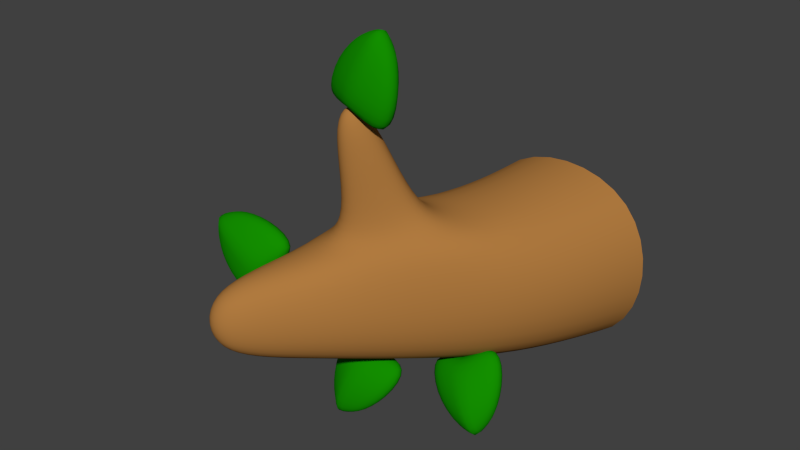 # Source: tree4.blend  (saved by Blender 2.75.0; exported with 4.5.12 LTS)
import bpy
from mathutils import Matrix  # noqa: F401  (used for matrix-valued properties, if any)

bpy.ops.wm.read_factory_settings(use_empty=True)
scene = bpy.context.scene
scene.name = 'Scene'

# ---- collections
col_collection_1 = bpy.data.collections.new('Collection 1'); scene.collection.children.link(col_collection_1)

# ---- materials (node trees are filled in below, after node groups)
mat_brown = bpy.data.materials.new('brown')
mat_brown.alpha_threshold = 0.0
mat_brown.use_transparent_shadow = False
mat_brown.diffuse_color = (0.4292, 0.1933, 0.04969, 1.0)
mat_brown.roughness = 0.5
mat_brown.line_color = (0.0, 0.0, 0.0, 1.0)
mat_greennew = bpy.data.materials.new('GreenNew')
mat_greennew.alpha_threshold = 0.0
mat_greennew.use_transparent_shadow = False
mat_greennew.diffuse_color = (0.006757, 0.2738, 0.0, 1.0)
mat_greennew.roughness = 0.5

# ---- node groups
ng_auto_smooth = bpy.data.node_groups.new('Auto Smooth', 'GeometryNodeTree')
_s = ng_auto_smooth.interface.new_socket(name='Geometry', in_out='OUTPUT', socket_type='NodeSocketGeometry')
_s = ng_auto_smooth.interface.new_socket(name='Geometry', in_out='INPUT', socket_type='NodeSocketGeometry')
_s = ng_auto_smooth.interface.new_socket(name='Angle', in_out='INPUT', socket_type='NodeSocketFloat')
_s.subtype = 'ANGLE'
_s.min_value = 0.0
_s.max_value = 3.142
ng_auto_smooth.is_modifier = True
_N = ng_auto_smooth.nodes; _L = ng_auto_smooth.links
n0 = _N.new('NodeGroupOutput'); n0.name = 'Group Output'; n0.location = (480, -100)
n1 = _N.new('NodeGroupInput'); n1.name = 'Group Input'; n1.location = (-420, -300)
n2 = _N.new('NodeGroupInput'); n2.name = 'Group Input.001'; n2.location = (-60, -100)
n3 = _N.new('GeometryNodeSetShadeSmooth'); n3.name = 'Set Shade Smooth'; n3.location = (120, -100)
n3.domain = 'EDGE'
n4 = _N.new('GeometryNodeSetShadeSmooth'); n4.name = 'Set Shade Smooth.001'; n4.location = (300, -100)
n5 = _N.new('GeometryNodeInputMeshEdgeAngle'); n5.name = 'Edge Angle'; n5.location = (-420, -220)
n6 = _N.new('GeometryNodeInputEdgeSmooth'); n6.name = 'Is Edge Smooth'; n6.location = (-60, -160)
n7 = _N.new('GeometryNodeInputShadeSmooth'); n7.name = 'Is Face Smooth'; n7.location = (-240, -340)
n8 = _N.new('FunctionNodeBooleanMath'); n8.name = 'Boolean Math'; n8.location = (-60, -220)
n9 = _N.new('FunctionNodeCompare'); n9.name = 'Compare'; n9.location = (-240, -180)
n9.operation = 'LESS_EQUAL'
_L.new(n5.outputs[0], n9.inputs[0])
_L.new(n4.outputs[0], n0.inputs[0])
_L.new(n1.outputs[1], n9.inputs[1])
_L.new(n9.outputs[0], n8.inputs[0])
_L.new(n7.outputs[0], n8.inputs[1])
_L.new(n2.outputs[0], n3.inputs[0])
_L.new(n6.outputs[0], n3.inputs[1])
_L.new(n3.outputs[0], n4.inputs[0])
_L.new(n8.outputs[0], n3.inputs[2])
n0.is_active_output = True

# ---- material node trees

# ---- world
world_world = bpy.data.worlds.new('World'); scene.world = world_world
world_world.color = (0.05088, 0.05088, 0.05088)
world_world.use_sun_shadow = False
world_world.sun_shadow_jitter_overblur = 0.0
world_world.cycles.sampling_method = 'MANUAL'
world_world.cycles.sample_map_resolution = 256

# ---- meshes
me_cube_024 = bpy.data.meshes.new('Cube.024')
me_cube_024.from_pydata([(-1.0, -1.0, -1.0), (-1.0, -1.0, 1.0), (-1.0, 1.0, -1.0), (-1.0, 1.0, 1.0), (1.738, -0.488, 0.8521), (1.42, -0.552, 1.432), (1.686, 0.5562, 0.939), (1.328, 0.4306, 1.593), (-0.1038, 0.8403, 1.088), (0.3672, 0.8403, -0.5256), (-0.1038, -0.8403, 1.088), (0.3672, -0.8403, -0.5256), (0.481, 0.7393, 0.8596), (0.9091, 0.6255, 1.013), (1.202, 0.6255, 0.7738), (0.6508, 0.7393, 0.2781), (0.8713, 2.007, 0.9505), (1.124, 1.897, 1.134), (1.417, 1.897, 0.8951), (1.062, 2.036, 0.5934), (2.11, 0.2596, 1.824), (2.328, 0.336, 1.426), (2.166, -0.3382, 1.725), (2.359, -0.2993, 1.373)], [], [(1, 3, 2, 0), (6, 9, 15, 14), (6, 7, 20, 21), (10, 1, 0, 11), (11, 9, 6, 4), (10, 8, 3, 1), (5, 7, 8, 10), (0, 2, 9, 11), (5, 10, 11, 4), (3, 8, 9, 2), (14, 15, 19, 18), (7, 6, 14, 13), (9, 8, 12, 15), (8, 7, 13, 12), (16, 17, 18, 19), (12, 13, 17, 16), (15, 12, 16, 19), (13, 14, 18, 17), (20, 22, 23, 21), (5, 4, 23, 22), (4, 6, 21, 23), (7, 5, 22, 20)])
me_cube_024.polygons.foreach_set('use_smooth', [True] * 22)
_k = {(0, 1): 1.0, (1, 3): 1.0, (2, 3): 1.0, (0, 2): 1.0}
me_cube_024.attributes.new('crease_edge', 'FLOAT', 'EDGE').data.foreach_set('value', [_k.get((min(e.vertices), max(e.vertices)), 0.0) for e in me_cube_024.edges])
me_cube_024.materials.append(mat_brown)
me_cube_024.use_remesh_preserve_volume = False
me_cube_024.use_remesh_preserve_attributes = False
me_cube_024.use_mirror_vertex_groups = False
me_cube_024.update()
me_cube_026 = bpy.data.meshes.new('Cube.026')
me_cube_026.from_pydata([(-1.0, -1.0, -0.5348), (-1.0, -0.4622, 1.0), (-1.0, 1.0, -0.5348), (-1.0, 0.4622, 1.0), (1.0, -1.0, -0.5348), (0.3113, -0.4798, 0.9928), (1.0, 1.0, -0.5348), (0.3113, 0.4445, 0.9928), (-1.459, 0.0, 1.257), (-1.459, 0.0, -0.3342), (0.7702, -0.01762, 1.25), (2.034, 0.01472, -0.3282), (-1.0, -1.0, 0.3333), (-1.0, 1.0, 0.3333), (1.0, 1.0, 0.3333), (1.0, -1.0, 0.3333), (2.034, 0.01472, 0.3393), (-1.459, 0.0, 0.3333)], [], [(17, 13, 2, 9), (13, 14, 6, 2), (16, 15, 4, 11), (9, 2, 6, 11), (10, 7, 3, 8), (5, 10, 8, 1), (0, 9, 11, 4), (15, 12, 0, 4), (14, 16, 11, 6), (1, 8, 17, 12), (7, 10, 16, 14), (5, 1, 12, 15), (10, 5, 15, 16), (3, 7, 14, 13), (8, 3, 13, 17), (12, 17, 9, 0)])
me_cube_026.polygons.foreach_set('use_smooth', [True] * 16)
_k = {(8, 10): 0.49804, (9, 11): 0.49804, (10, 16): 0.49804, (8, 17): 0.49804, (11, 16): 0.49804, (9, 17): 0.49804}
me_cube_026.attributes.new('crease_edge', 'FLOAT', 'EDGE').data.foreach_set('value', [_k.get((min(e.vertices), max(e.vertices)), 0.0) for e in me_cube_026.edges])
me_cube_026.materials.append(mat_greennew)
me_cube_026.use_remesh_preserve_volume = False
me_cube_026.use_remesh_preserve_attributes = False
me_cube_026.use_mirror_vertex_groups = False
me_cube_026.update()
me_cube_027 = bpy.data.meshes.new('Cube.027')
me_cube_027.from_pydata([(-1.0, -1.0, -0.5348), (-1.0, -0.4622, 1.0), (-1.0, 1.0, -0.5348), (-1.0, 0.4622, 1.0), (1.0, -1.0, -0.5348), (0.2931, -0.4593, 0.9459), (1.0, 1.0, -0.5348), (0.2931, 0.465, 0.9459), (-1.459, 0.0, 1.257), (-1.459, 0.0, -0.3342), (0.752, 0.002831, 1.203), (1.459, 0.0, -0.3342), (-1.0, -1.0, 0.3333), (-1.0, 1.0, 0.3333), (1.0, 1.0, 0.3333), (1.0, -1.0, 0.3333), (2.296, -0.003353, 0.3974), (-1.459, 0.0, 0.3333)], [], [(17, 13, 2, 9), (13, 14, 6, 2), (16, 15, 4, 11), (9, 2, 6, 11), (10, 7, 3, 8), (5, 10, 8, 1), (0, 9, 11, 4), (15, 12, 0, 4), (14, 16, 11, 6), (1, 8, 17, 12), (7, 10, 16, 14), (5, 1, 12, 15), (10, 5, 15, 16), (3, 7, 14, 13), (8, 3, 13, 17), (12, 17, 9, 0)])
me_cube_027.polygons.foreach_set('use_smooth', [True] * 16)
_k = {(8, 10): 0.49804, (9, 11): 0.49804, (10, 16): 0.49804, (8, 17): 0.49804, (11, 16): 0.49804, (9, 17): 0.49804}
me_cube_027.attributes.new('crease_edge', 'FLOAT', 'EDGE').data.foreach_set('value', [_k.get((min(e.vertices), max(e.vertices)), 0.0) for e in me_cube_027.edges])
me_cube_027.materials.append(mat_greennew)
me_cube_027.use_remesh_preserve_volume = False
me_cube_027.use_remesh_preserve_attributes = False
me_cube_027.use_mirror_vertex_groups = False
me_cube_027.update()
me_cube_028 = bpy.data.meshes.new('Cube.028')
me_cube_028.from_pydata([(-1.0, -1.0, -0.5348), (-1.0, -0.4622, 1.0), (-1.0, 1.0, -0.5348), (-1.0, 0.4622, 1.0), (1.0, -1.0, -0.5348), (-0.2034, -0.4622, 1.0), (1.0, 1.0, -0.5348), (-0.2034, 0.4622, 1.0), (-1.459, 0.0, 1.257), (-1.459, 0.0, -0.3342), (0.2554, 4.247e-07, 1.257), (1.459, 0.0, -0.3342), (-1.0, -1.0, 0.3333), (-1.0, 1.0, 0.3333), (1.0, 1.0, 0.3333), (1.0, -1.0, 0.3333), (2.353, 5.215e-07, 0.3333), (-1.459, 0.0, 0.3333)], [], [(17, 13, 2, 9), (13, 14, 6, 2), (16, 15, 4, 11), (9, 2, 6, 11), (10, 7, 3, 8), (5, 10, 8, 1), (0, 9, 11, 4), (15, 12, 0, 4), (14, 16, 11, 6), (1, 8, 17, 12), (7, 10, 16, 14), (5, 1, 12, 15), (10, 5, 15, 16), (3, 7, 14, 13), (8, 3, 13, 17), (12, 17, 9, 0)])
me_cube_028.polygons.foreach_set('use_smooth', [True] * 16)
_k = {(8, 10): 0.53725, (9, 11): 0.53725, (10, 16): 0.53725, (8, 17): 0.53725, (11, 16): 0.53725, (9, 17): 0.53725}
me_cube_028.attributes.new('crease_edge', 'FLOAT', 'EDGE').data.foreach_set('value', [_k.get((min(e.vertices), max(e.vertices)), 0.0) for e in me_cube_028.edges])
me_cube_028.materials.append(mat_greennew)
me_cube_028.use_remesh_preserve_volume = False
me_cube_028.use_remesh_preserve_attributes = False
me_cube_028.use_mirror_vertex_groups = False
me_cube_028.update()
me_cube_029 = bpy.data.meshes.new('Cube.029')
me_cube_029.from_pydata([(-1.0, -1.0, -0.5348), (-1.0, -0.4622, 1.0), (-1.0, 1.0, -0.5348), (-1.0, 0.4622, 1.0), (1.0, -1.0, -0.5348), (0.3113, -0.4798, 0.9928), (1.0, 1.0, -0.5348), (0.3113, 0.4445, 0.9928), (-1.459, 0.0, 1.257), (-1.459, 0.0, -0.3342), (0.7702, -0.01762, 1.25), (2.034, 0.01472, -0.3282), (-1.0, -1.0, 0.3333), (-1.0, 1.0, 0.3333), (1.0, 1.0, 0.3333), (1.0, -1.0, 0.3333), (2.034, 0.01472, 0.3393), (-1.459, 0.0, 0.3333)], [], [(17, 13, 2, 9), (13, 14, 6, 2), (16, 15, 4, 11), (9, 2, 6, 11), (10, 7, 3, 8), (5, 10, 8, 1), (0, 9, 11, 4), (15, 12, 0, 4), (14, 16, 11, 6), (1, 8, 17, 12), (7, 10, 16, 14), (5, 1, 12, 15), (10, 5, 15, 16), (3, 7, 14, 13), (8, 3, 13, 17), (12, 17, 9, 0)])
me_cube_029.polygons.foreach_set('use_smooth', [True] * 16)
_k = {(8, 10): 0.49804, (9, 11): 0.49804, (10, 16): 0.49804, (8, 17): 0.49804, (11, 16): 0.49804, (9, 17): 0.49804}
me_cube_029.attributes.new('crease_edge', 'FLOAT', 'EDGE').data.foreach_set('value', [_k.get((min(e.vertices), max(e.vertices)), 0.0) for e in me_cube_029.edges])
me_cube_029.materials.append(mat_greennew)
me_cube_029.use_remesh_preserve_volume = False
me_cube_029.use_remesh_preserve_attributes = False
me_cube_029.use_mirror_vertex_groups = False
me_cube_029.update()

# ---- objects
ob_cube_023 = bpy.data.objects.new('Cube.023', me_cube_024)
ob_cube_025 = bpy.data.objects.new('Cube.025', me_cube_026)
ob_cube_026 = bpy.data.objects.new('Cube.026', me_cube_027)
ob_cube_027 = bpy.data.objects.new('Cube.027', me_cube_028)
ob_cube_028 = bpy.data.objects.new('Cube.028', me_cube_029)

# ---- transforms, parenting, visibility, modifiers, constraints
ob_cube_023.location = (-0.01696, -0.9945, 0.9333)
ob_cube_023.rotation_euler = (1.561, -5.902e-08, -1.571)
ob_cube_023.lineart.crease_threshold = 0.0
_m = ob_cube_023.modifiers.new('Subsurf', 'SUBSURF')
_m.uv_smooth = 'PRESERVE_CORNERS'
_m.levels = 2
_m.render_levels = 3
_m.show_only_control_edges = False
_m = ob_cube_023.modifiers.new('Auto Smooth', 'NODES')
_m.node_group = ng_auto_smooth
_gi = [s.identifier for s in ng_auto_smooth.interface.items_tree if s.item_type == 'SOCKET' and s.in_out == 'INPUT']
_m[_gi[1]] = 1.484  # Angle
ob_cube_025.parent = ob_cube_023
ob_cube_025.matrix_parent_inverse = Matrix(((1.0, 1.979e-08, 5.96e-08, -1.317), (-4.768e-07, 0.009855, 1.0, -9.292), (-4.699e-09, -1.0, 0.009855, -2.265), (0.0, 0.0, 0.0, 1.0)))
ob_cube_025.location = (2.342, -2.928, 11.31)
ob_cube_025.rotation_euler = (-0.3035, -0.04817, -0.09774)
ob_cube_025.scale = (0.09839, 0.3866, 0.4908)
ob_cube_025.lineart.crease_threshold = 0.0
_m = ob_cube_025.modifiers.new('Subsurf', 'SUBSURF')
_m.uv_smooth = 'PRESERVE_CORNERS'
_m.quality = 2
_m.levels = 2
_m.show_only_control_edges = False
_m = ob_cube_025.modifiers.new('Auto Smooth', 'NODES')
_m.node_group = ng_auto_smooth
_gi = [s.identifier for s in ng_auto_smooth.interface.items_tree if s.item_type == 'SOCKET' and s.in_out == 'INPUT']
_m[_gi[1]] = 1.484  # Angle
ob_cube_026.parent = ob_cube_023
ob_cube_026.matrix_parent_inverse = Matrix(((1.0, 1.979e-08, 5.96e-08, -1.317), (-4.768e-07, 0.009855, 1.0, -9.292), (-4.699e-09, -1.0, 0.009855, -2.265), (0.0, 0.0, 0.0, 1.0)))
ob_cube_026.location = (1.758, -2.203, 8.554)
ob_cube_026.rotation_euler = (3.617, -0.4821, -0.01832)
ob_cube_026.scale = (0.09839, 0.3866, 0.4908)
ob_cube_026.lineart.crease_threshold = 0.0
_m = ob_cube_026.modifiers.new('Subsurf', 'SUBSURF')
_m.uv_smooth = 'PRESERVE_CORNERS'
_m.quality = 2
_m.levels = 2
_m.show_only_control_edges = False
_m = ob_cube_026.modifiers.new('Auto Smooth', 'NODES')
_m.node_group = ng_auto_smooth
_gi = [s.identifier for s in ng_auto_smooth.interface.items_tree if s.item_type == 'SOCKET' and s.in_out == 'INPUT']
_m[_gi[1]] = 1.484  # Angle
ob_cube_027.parent = ob_cube_023
ob_cube_027.matrix_parent_inverse = Matrix(((1.0, 1.979e-08, 5.96e-08, -1.317), (-4.768e-07, 0.009855, 1.0, -9.292), (-4.699e-09, -1.0, 0.009855, -2.265), (0.0, 0.0, 0.0, 1.0)))
ob_cube_027.location = (2.215, -3.004, 8.569)
ob_cube_027.rotation_euler = (2.826, -0.5806, -0.001822)
ob_cube_027.scale = (0.09839, 0.3866, 0.4908)
ob_cube_027.lineart.crease_threshold = 0.0
_m = ob_cube_027.modifiers.new('Subsurf', 'SUBSURF')
_m.uv_smooth = 'PRESERVE_CORNERS'
_m.quality = 2
_m.levels = 2
_m.show_only_control_edges = False
_m = ob_cube_027.modifiers.new('Auto Smooth', 'NODES')
_m.node_group = ng_auto_smooth
_gi = [s.identifier for s in ng_auto_smooth.interface.items_tree if s.item_type == 'SOCKET' and s.in_out == 'INPUT']
_m[_gi[1]] = 1.484  # Angle
ob_cube_028.parent = ob_cube_023
ob_cube_028.matrix_parent_inverse = Matrix(((1.0, 1.979e-08, 5.96e-08, -1.317), (-4.768e-07, 0.009855, 1.0, -9.292), (-4.699e-09, -1.0, 0.009855, -2.265), (0.0, 0.0, 0.0, 1.0)))
ob_cube_028.location = (2.747, -3.845, 9.602)
ob_cube_028.rotation_euler = (1.047, -0.198, 0.1691)
ob_cube_028.scale = (0.09839, 0.3866, 0.4908)
ob_cube_028.lineart.crease_threshold = 0.0
_m = ob_cube_028.modifiers.new('Subsurf', 'SUBSURF')
_m.uv_smooth = 'PRESERVE_CORNERS'
_m.quality = 2
_m.levels = 2
_m.show_only_control_edges = False
_m = ob_cube_028.modifiers.new('Auto Smooth', 'NODES')
_m.node_group = ng_auto_smooth
_gi = [s.identifier for s in ng_auto_smooth.interface.items_tree if s.item_type == 'SOCKET' and s.in_out == 'INPUT']
_m[_gi[1]] = 1.484  # Angle

# ---- collection membership
col_collection_1.objects.link(ob_cube_023)
col_collection_1.objects.link(ob_cube_025)
col_collection_1.objects.link(ob_cube_026)
col_collection_1.objects.link(ob_cube_027)
col_collection_1.objects.link(ob_cube_028)

# ---- scene / render settings (as saved in the file)
scene.frame_start = 1; scene.frame_end = 250; scene.frame_set(1)
scene.render.engine = 'BLENDER_EEVEE_NEXT'
scene.render.resolution_percentage = 50
scene.render.dither_intensity = 0.0
scene.cycles.use_denoising = False
scene.cycles.samples = 10
scene.cycles.sampling_pattern = 'TABULATED_SOBOL'
scene.cycles.light_sampling_threshold = 0.0
scene.cycles.use_adaptive_sampling = False
scene.cycles.use_light_tree = False
scene.cycles.blur_glossy = 0.0
scene.cycles.pixel_filter_type = 'GAUSSIAN'
scene.cycles.sample_clamp_indirect = 0.0
scene.view_settings.view_transform = 'Standard'
bpy.context.view_layer.update()

# ---- added for rendering (the .blend has no active camera and no usable light): camera, sun
cam_auto = bpy.data.cameras.new('AutoCamera')
cam_auto.lens = 50.0
cam_auto.sensor_width = 36.0
cam_auto.clip_end = 1000.0
ob_auto_camera = bpy.data.objects.new('AutoCamera', cam_auto)
scene.collection.objects.link(ob_auto_camera)
ob_auto_camera.location = (4.96696, -8.43906, 6.1198)
ob_auto_camera.rotation_euler = (1.09748, -7.21219e-08, 0.694738)
scene.camera = ob_auto_camera
light_auto_sun = bpy.data.lights.new('AutoSun', 'SUN')
light_auto_sun.energy = 3.0
light_auto_sun.angle = 0.0523599
ob_auto_sun = bpy.data.objects.new('AutoSun', light_auto_sun)
scene.collection.objects.link(ob_auto_sun)
ob_auto_sun.rotation_euler = (0.872665, 0.174533, 0.523599)
bpy.context.view_layer.update()
